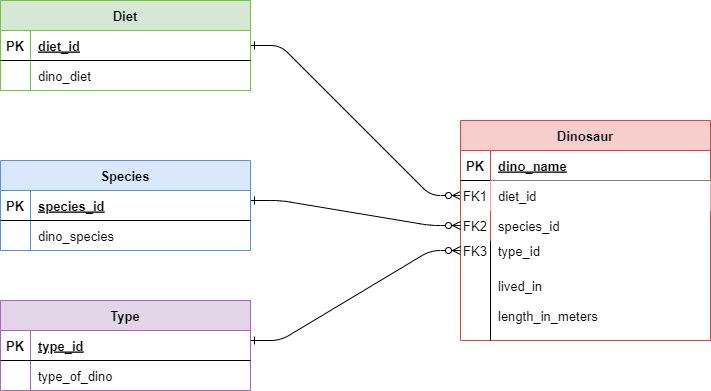

The diagram above was exported from draw.io. Its source (the exported page's mxGraphModel, read from the mxfile embedded in the PNG):
<mxGraphModel dx="1434" dy="796" grid="1" gridSize="10" guides="1" tooltips="1" connect="1" arrows="1" fold="1" page="1" pageScale="1" pageWidth="850" pageHeight="1100" math="0" shadow="0" extFonts="Permanent Marker^https://fonts.googleapis.com/css?family=Permanent+Marker">
  <root>
    <mxCell id="0" />
    <mxCell id="1" parent="0" />
    <mxCell id="C-vyLk0tnHw3VtMMgP7b-1" value="" style="edgeStyle=entityRelationEdgeStyle;endArrow=ERzeroToMany;startArrow=ERone;endFill=1;startFill=0;" parent="1" source="C-vyLk0tnHw3VtMMgP7b-24" target="C-vyLk0tnHw3VtMMgP7b-6" edge="1">
      <mxGeometry width="100" height="100" relative="1" as="geometry">
        <mxPoint x="340" y="720" as="sourcePoint" />
        <mxPoint x="440" y="620" as="targetPoint" />
      </mxGeometry>
    </mxCell>
    <mxCell id="C-vyLk0tnHw3VtMMgP7b-2" value="Dinosaur" style="shape=table;startSize=30;container=1;collapsible=1;childLayout=tableLayout;fixedRows=1;rowLines=0;fontStyle=1;align=center;resizeLast=1;fontSize=13;fillColor=#f8cecc;strokeColor=#b85450;" parent="1" vertex="1">
      <mxGeometry x="550" y="190" width="250" height="220" as="geometry" />
    </mxCell>
    <mxCell id="C-vyLk0tnHw3VtMMgP7b-3" value="" style="shape=partialRectangle;collapsible=0;dropTarget=0;pointerEvents=0;fillColor=none;points=[[0,0.5],[1,0.5]];portConstraint=eastwest;top=0;left=0;right=0;bottom=1;" parent="C-vyLk0tnHw3VtMMgP7b-2" vertex="1">
      <mxGeometry y="30" width="250" height="30" as="geometry" />
    </mxCell>
    <mxCell id="C-vyLk0tnHw3VtMMgP7b-4" value="PK" style="shape=partialRectangle;overflow=hidden;connectable=0;fillColor=none;top=0;left=0;bottom=0;right=0;fontStyle=1;fontSize=13;" parent="C-vyLk0tnHw3VtMMgP7b-3" vertex="1">
      <mxGeometry width="30" height="30" as="geometry">
        <mxRectangle width="30" height="30" as="alternateBounds" />
      </mxGeometry>
    </mxCell>
    <mxCell id="C-vyLk0tnHw3VtMMgP7b-5" value="dino_name" style="shape=partialRectangle;overflow=hidden;connectable=0;fillColor=none;top=0;left=0;bottom=0;right=0;align=left;spacingLeft=6;fontStyle=5;fontSize=13;" parent="C-vyLk0tnHw3VtMMgP7b-3" vertex="1">
      <mxGeometry x="30" width="220" height="30" as="geometry">
        <mxRectangle width="220" height="30" as="alternateBounds" />
      </mxGeometry>
    </mxCell>
    <mxCell id="C-vyLk0tnHw3VtMMgP7b-6" value="" style="shape=partialRectangle;collapsible=0;dropTarget=0;pointerEvents=0;fillColor=none;points=[[0,0.5],[1,0.5]];portConstraint=eastwest;top=0;left=0;right=0;bottom=0;" parent="C-vyLk0tnHw3VtMMgP7b-2" vertex="1">
      <mxGeometry y="60" width="250" height="30" as="geometry" />
    </mxCell>
    <mxCell id="C-vyLk0tnHw3VtMMgP7b-7" value="FK1" style="shape=partialRectangle;overflow=hidden;connectable=0;fillColor=none;top=0;left=0;bottom=0;right=0;fontSize=13;" parent="C-vyLk0tnHw3VtMMgP7b-6" vertex="1">
      <mxGeometry width="30" height="30" as="geometry">
        <mxRectangle width="30" height="30" as="alternateBounds" />
      </mxGeometry>
    </mxCell>
    <mxCell id="C-vyLk0tnHw3VtMMgP7b-8" value="diet_id" style="shape=partialRectangle;overflow=hidden;connectable=0;top=0;left=0;bottom=0;right=0;align=left;spacingLeft=6;fontSize=13;" parent="C-vyLk0tnHw3VtMMgP7b-6" vertex="1">
      <mxGeometry x="30" width="220" height="30" as="geometry">
        <mxRectangle width="220" height="30" as="alternateBounds" />
      </mxGeometry>
    </mxCell>
    <mxCell id="C-vyLk0tnHw3VtMMgP7b-9" value="" style="shape=partialRectangle;collapsible=0;dropTarget=0;pointerEvents=0;fillColor=none;points=[[0,0.5],[1,0.5]];portConstraint=eastwest;top=0;left=0;right=0;bottom=0;" parent="C-vyLk0tnHw3VtMMgP7b-2" vertex="1">
      <mxGeometry y="90" width="250" height="30" as="geometry" />
    </mxCell>
    <mxCell id="C-vyLk0tnHw3VtMMgP7b-10" value="" style="shape=partialRectangle;overflow=hidden;connectable=0;fillColor=none;top=0;left=0;bottom=0;right=0;" parent="C-vyLk0tnHw3VtMMgP7b-9" vertex="1">
      <mxGeometry width="30" height="30" as="geometry">
        <mxRectangle width="30" height="30" as="alternateBounds" />
      </mxGeometry>
    </mxCell>
    <mxCell id="C-vyLk0tnHw3VtMMgP7b-11" value="species_id" style="shape=partialRectangle;overflow=hidden;connectable=0;fillColor=none;top=0;left=0;bottom=0;right=0;align=left;spacingLeft=6;fontSize=13;" parent="C-vyLk0tnHw3VtMMgP7b-9" vertex="1">
      <mxGeometry x="30" width="220" height="30" as="geometry">
        <mxRectangle width="220" height="30" as="alternateBounds" />
      </mxGeometry>
    </mxCell>
    <mxCell id="C-vyLk0tnHw3VtMMgP7b-23" value="Diet" style="shape=table;startSize=30;container=1;collapsible=1;childLayout=tableLayout;fixedRows=1;rowLines=0;fontStyle=1;align=center;resizeLast=1;fontSize=13;fillColor=#d5e8d4;strokeColor=#82b366;" parent="1" vertex="1">
      <mxGeometry x="90" y="70" width="250" height="90" as="geometry" />
    </mxCell>
    <mxCell id="C-vyLk0tnHw3VtMMgP7b-24" value="" style="shape=partialRectangle;collapsible=0;dropTarget=0;pointerEvents=0;fillColor=none;points=[[0,0.5],[1,0.5]];portConstraint=eastwest;top=0;left=0;right=0;bottom=1;" parent="C-vyLk0tnHw3VtMMgP7b-23" vertex="1">
      <mxGeometry y="30" width="250" height="30" as="geometry" />
    </mxCell>
    <mxCell id="C-vyLk0tnHw3VtMMgP7b-25" value="PK" style="shape=partialRectangle;overflow=hidden;connectable=0;fillColor=none;top=0;left=0;bottom=0;right=0;fontStyle=1;fontSize=13;" parent="C-vyLk0tnHw3VtMMgP7b-24" vertex="1">
      <mxGeometry width="30" height="30" as="geometry">
        <mxRectangle width="30" height="30" as="alternateBounds" />
      </mxGeometry>
    </mxCell>
    <mxCell id="C-vyLk0tnHw3VtMMgP7b-26" value="diet_id" style="shape=partialRectangle;overflow=hidden;connectable=0;fillColor=none;top=0;left=0;bottom=0;right=0;align=left;spacingLeft=6;fontStyle=5;fontSize=13;" parent="C-vyLk0tnHw3VtMMgP7b-24" vertex="1">
      <mxGeometry x="30" width="220" height="30" as="geometry">
        <mxRectangle width="220" height="30" as="alternateBounds" />
      </mxGeometry>
    </mxCell>
    <mxCell id="C-vyLk0tnHw3VtMMgP7b-27" value="" style="shape=partialRectangle;collapsible=0;dropTarget=0;pointerEvents=0;fillColor=none;points=[[0,0.5],[1,0.5]];portConstraint=eastwest;top=0;left=0;right=0;bottom=0;" parent="C-vyLk0tnHw3VtMMgP7b-23" vertex="1">
      <mxGeometry y="60" width="250" height="30" as="geometry" />
    </mxCell>
    <mxCell id="C-vyLk0tnHw3VtMMgP7b-28" value="" style="shape=partialRectangle;overflow=hidden;connectable=0;fillColor=none;top=0;left=0;bottom=0;right=0;" parent="C-vyLk0tnHw3VtMMgP7b-27" vertex="1">
      <mxGeometry width="30" height="30" as="geometry">
        <mxRectangle width="30" height="30" as="alternateBounds" />
      </mxGeometry>
    </mxCell>
    <mxCell id="C-vyLk0tnHw3VtMMgP7b-29" value="dino_diet" style="shape=partialRectangle;overflow=hidden;connectable=0;fillColor=none;top=0;left=0;bottom=0;right=0;align=left;spacingLeft=6;fontSize=13;" parent="C-vyLk0tnHw3VtMMgP7b-27" vertex="1">
      <mxGeometry x="30" width="220" height="30" as="geometry">
        <mxRectangle width="220" height="30" as="alternateBounds" />
      </mxGeometry>
    </mxCell>
    <mxCell id="QMnU5uDa_Y1BOSeMhQF5-1" value="length_in_meters" style="shape=partialRectangle;overflow=hidden;connectable=0;fillColor=none;top=0;left=0;bottom=0;right=0;align=left;spacingLeft=6;fontSize=13;" parent="1" vertex="1">
      <mxGeometry x="580" y="370" width="220" height="30" as="geometry">
        <mxRectangle width="220" height="30" as="alternateBounds" />
      </mxGeometry>
    </mxCell>
    <mxCell id="QMnU5uDa_Y1BOSeMhQF5-2" value="lived_in" style="shape=partialRectangle;overflow=hidden;connectable=0;fillColor=none;top=0;left=0;bottom=0;right=0;align=left;spacingLeft=6;fontSize=13;" parent="1" vertex="1">
      <mxGeometry x="580" y="340" width="220" height="30" as="geometry">
        <mxRectangle width="220" height="30" as="alternateBounds" />
      </mxGeometry>
    </mxCell>
    <mxCell id="QMnU5uDa_Y1BOSeMhQF5-3" value="type_id" style="shape=partialRectangle;overflow=hidden;connectable=0;fillColor=none;top=0;left=0;bottom=0;right=0;align=left;spacingLeft=6;fontSize=13;" parent="1" vertex="1">
      <mxGeometry x="580" y="300" width="220" height="40" as="geometry">
        <mxRectangle width="220" height="30" as="alternateBounds" />
      </mxGeometry>
    </mxCell>
    <mxCell id="QMnU5uDa_Y1BOSeMhQF5-4" value="FK2" style="shape=partialRectangle;overflow=hidden;connectable=0;fillColor=none;top=0;left=0;bottom=0;right=0;fontSize=13;" parent="1" vertex="1">
      <mxGeometry x="550" y="280" width="30" height="30" as="geometry">
        <mxRectangle width="30" height="30" as="alternateBounds" />
      </mxGeometry>
    </mxCell>
    <mxCell id="QMnU5uDa_Y1BOSeMhQF5-5" value="FK3" style="shape=partialRectangle;overflow=hidden;connectable=0;fillColor=none;top=0;left=0;bottom=0;right=0;fontSize=13;" parent="1" vertex="1">
      <mxGeometry x="550" y="300" width="30" height="40" as="geometry">
        <mxRectangle width="30" height="30" as="alternateBounds" />
      </mxGeometry>
    </mxCell>
    <mxCell id="QMnU5uDa_Y1BOSeMhQF5-17" value="" style="edgeStyle=entityRelationEdgeStyle;endArrow=ERzeroToMany;startArrow=ERone;endFill=1;startFill=0;entryX=0;entryY=0.5;entryDx=0;entryDy=0;" parent="1" target="C-vyLk0tnHw3VtMMgP7b-9" edge="1">
      <mxGeometry width="100" height="100" relative="1" as="geometry">
        <mxPoint x="340" y="270" as="sourcePoint" />
        <mxPoint x="550" y="420" as="targetPoint" />
      </mxGeometry>
    </mxCell>
    <mxCell id="QMnU5uDa_Y1BOSeMhQF5-19" value="" style="endArrow=none;html=1;rounded=0;fontSize=16;" parent="1" edge="1">
      <mxGeometry width="50" height="50" relative="1" as="geometry">
        <mxPoint x="580" y="410" as="sourcePoint" />
        <mxPoint x="580" y="310" as="targetPoint" />
      </mxGeometry>
    </mxCell>
    <mxCell id="QMnU5uDa_Y1BOSeMhQF5-20" value="Type" style="shape=table;startSize=30;container=1;collapsible=1;childLayout=tableLayout;fixedRows=1;rowLines=0;fontStyle=1;align=center;resizeLast=1;fontSize=13;fillColor=#e1d5e7;strokeColor=#9673a6;" parent="1" vertex="1">
      <mxGeometry x="90" y="370" width="250" height="90" as="geometry" />
    </mxCell>
    <mxCell id="QMnU5uDa_Y1BOSeMhQF5-21" value="" style="shape=partialRectangle;collapsible=0;dropTarget=0;pointerEvents=0;fillColor=none;points=[[0,0.5],[1,0.5]];portConstraint=eastwest;top=0;left=0;right=0;bottom=1;" parent="QMnU5uDa_Y1BOSeMhQF5-20" vertex="1">
      <mxGeometry y="30" width="250" height="30" as="geometry" />
    </mxCell>
    <mxCell id="QMnU5uDa_Y1BOSeMhQF5-22" value="PK" style="shape=partialRectangle;overflow=hidden;connectable=0;fillColor=none;top=0;left=0;bottom=0;right=0;fontStyle=1;fontSize=13;" parent="QMnU5uDa_Y1BOSeMhQF5-21" vertex="1">
      <mxGeometry width="30" height="30" as="geometry">
        <mxRectangle width="30" height="30" as="alternateBounds" />
      </mxGeometry>
    </mxCell>
    <mxCell id="QMnU5uDa_Y1BOSeMhQF5-23" value="type_id" style="shape=partialRectangle;overflow=hidden;connectable=0;fillColor=none;top=0;left=0;bottom=0;right=0;align=left;spacingLeft=6;fontStyle=5;fontSize=13;" parent="QMnU5uDa_Y1BOSeMhQF5-21" vertex="1">
      <mxGeometry x="30" width="220" height="30" as="geometry">
        <mxRectangle width="220" height="30" as="alternateBounds" />
      </mxGeometry>
    </mxCell>
    <mxCell id="QMnU5uDa_Y1BOSeMhQF5-24" value="" style="shape=partialRectangle;collapsible=0;dropTarget=0;pointerEvents=0;fillColor=none;points=[[0,0.5],[1,0.5]];portConstraint=eastwest;top=0;left=0;right=0;bottom=0;" parent="QMnU5uDa_Y1BOSeMhQF5-20" vertex="1">
      <mxGeometry y="60" width="250" height="30" as="geometry" />
    </mxCell>
    <mxCell id="QMnU5uDa_Y1BOSeMhQF5-25" value="" style="shape=partialRectangle;overflow=hidden;connectable=0;fillColor=none;top=0;left=0;bottom=0;right=0;" parent="QMnU5uDa_Y1BOSeMhQF5-24" vertex="1">
      <mxGeometry width="30" height="30" as="geometry">
        <mxRectangle width="30" height="30" as="alternateBounds" />
      </mxGeometry>
    </mxCell>
    <mxCell id="QMnU5uDa_Y1BOSeMhQF5-26" value="type_of_dino" style="shape=partialRectangle;overflow=hidden;connectable=0;fillColor=none;top=0;left=0;bottom=0;right=0;align=left;spacingLeft=6;fontSize=13;" parent="QMnU5uDa_Y1BOSeMhQF5-24" vertex="1">
      <mxGeometry x="30" width="220" height="30" as="geometry">
        <mxRectangle width="220" height="30" as="alternateBounds" />
      </mxGeometry>
    </mxCell>
    <mxCell id="QMnU5uDa_Y1BOSeMhQF5-27" value="Species" style="shape=table;startSize=30;container=1;collapsible=1;childLayout=tableLayout;fixedRows=1;rowLines=0;fontStyle=1;align=center;resizeLast=1;fontSize=13;fillColor=#dae8fc;strokeColor=#6c8ebf;" parent="1" vertex="1">
      <mxGeometry x="90" y="230" width="250" height="90" as="geometry" />
    </mxCell>
    <mxCell id="QMnU5uDa_Y1BOSeMhQF5-28" value="" style="shape=partialRectangle;collapsible=0;dropTarget=0;pointerEvents=0;fillColor=none;points=[[0,0.5],[1,0.5]];portConstraint=eastwest;top=0;left=0;right=0;bottom=1;" parent="QMnU5uDa_Y1BOSeMhQF5-27" vertex="1">
      <mxGeometry y="30" width="250" height="30" as="geometry" />
    </mxCell>
    <mxCell id="QMnU5uDa_Y1BOSeMhQF5-29" value="PK" style="shape=partialRectangle;overflow=hidden;connectable=0;fillColor=none;top=0;left=0;bottom=0;right=0;fontStyle=1;fontSize=13;" parent="QMnU5uDa_Y1BOSeMhQF5-28" vertex="1">
      <mxGeometry width="30" height="30" as="geometry">
        <mxRectangle width="30" height="30" as="alternateBounds" />
      </mxGeometry>
    </mxCell>
    <mxCell id="QMnU5uDa_Y1BOSeMhQF5-30" value="species_id" style="shape=partialRectangle;overflow=hidden;connectable=0;fillColor=none;top=0;left=0;bottom=0;right=0;align=left;spacingLeft=6;fontStyle=5;fontSize=13;" parent="QMnU5uDa_Y1BOSeMhQF5-28" vertex="1">
      <mxGeometry x="30" width="220" height="30" as="geometry">
        <mxRectangle width="220" height="30" as="alternateBounds" />
      </mxGeometry>
    </mxCell>
    <mxCell id="QMnU5uDa_Y1BOSeMhQF5-31" value="" style="shape=partialRectangle;collapsible=0;dropTarget=0;pointerEvents=0;fillColor=none;points=[[0,0.5],[1,0.5]];portConstraint=eastwest;top=0;left=0;right=0;bottom=0;" parent="QMnU5uDa_Y1BOSeMhQF5-27" vertex="1">
      <mxGeometry y="60" width="250" height="30" as="geometry" />
    </mxCell>
    <mxCell id="QMnU5uDa_Y1BOSeMhQF5-32" value="" style="shape=partialRectangle;overflow=hidden;connectable=0;fillColor=none;top=0;left=0;bottom=0;right=0;" parent="QMnU5uDa_Y1BOSeMhQF5-31" vertex="1">
      <mxGeometry width="30" height="30" as="geometry">
        <mxRectangle width="30" height="30" as="alternateBounds" />
      </mxGeometry>
    </mxCell>
    <mxCell id="QMnU5uDa_Y1BOSeMhQF5-33" value="dino_species" style="shape=partialRectangle;overflow=hidden;connectable=0;fillColor=none;top=0;left=0;bottom=0;right=0;align=left;spacingLeft=6;fontSize=13;" parent="QMnU5uDa_Y1BOSeMhQF5-31" vertex="1">
      <mxGeometry x="30" width="220" height="30" as="geometry">
        <mxRectangle width="220" height="30" as="alternateBounds" />
      </mxGeometry>
    </mxCell>
    <mxCell id="QMnU5uDa_Y1BOSeMhQF5-34" value="" style="edgeStyle=entityRelationEdgeStyle;endArrow=ERzeroToMany;startArrow=ERone;endFill=1;startFill=0;jumpSize=4;" parent="1" edge="1">
      <mxGeometry width="100" height="100" relative="1" as="geometry">
        <mxPoint x="340" y="410" as="sourcePoint" />
        <mxPoint x="550" y="320" as="targetPoint" />
      </mxGeometry>
    </mxCell>
  </root>
</mxGraphModel>